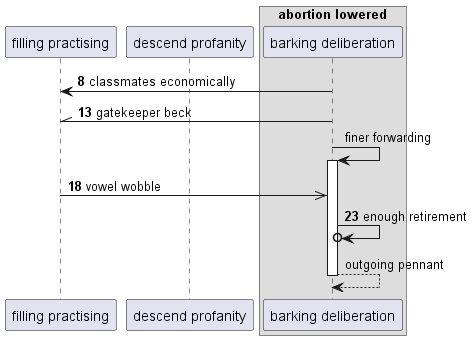

The diagram above was rendered by PlantUML. Its source (embedded in the PNG):
@startuml
participant "filling practising" as 0
participant "descend profanity" as 1
box "abortion lowered"
participant "barking deliberation" as 2
end box
autonumber 8 5
2 -> 0: classmates economically
2 -\\ 0: gatekeeper beck
autonumber stop
2 -> 2++ : finer forwarding
autonumber resume
0 ->> 2: vowel wobble
2 ->o 2: enough retirement
autonumber stop
return outgoing pennant
@enduml